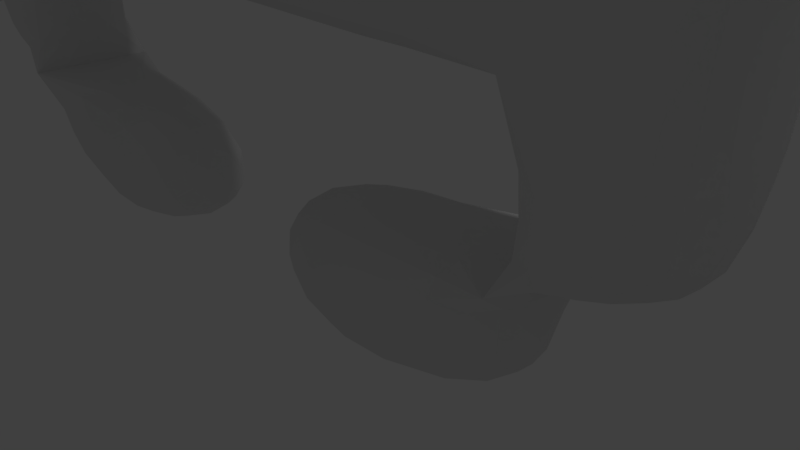 # Source: Standardgegner01v2.blend  (saved by Blender 2.78.0; exported with 4.5.12 LTS)
import bpy
from mathutils import Matrix  # noqa: F401  (used for matrix-valued properties, if any)

bpy.ops.wm.read_factory_settings(use_empty=True)
scene = bpy.context.scene
scene.name = 'Scene'

# ---- collections
col_collection_1 = bpy.data.collections.new('Collection 1'); scene.collection.children.link(col_collection_1)

# ---- materials (node trees are filled in below, after node groups)
mat_material = bpy.data.materials.new('Material')
mat_material.alpha_threshold = 0.0
mat_material.use_transparent_shadow = False
mat_material.roughness = 0.5
mat_material.line_color = (0.0, 0.0, 0.0, 1.0)

# ---- material node trees

# ---- world
world_world = bpy.data.worlds.new('World'); scene.world = world_world
world_world.color = (0.05088, 0.05088, 0.05088)
world_world.use_sun_shadow = False
world_world.sun_shadow_jitter_overblur = 0.0
world_world.cycles.sampling_method = 'MANUAL'

# ---- cameras
cam_camera = bpy.data.cameras.new('Camera')
cam_camera.clip_end = 100.0
cam_camera.lens = 35.0
cam_camera.sensor_width = 32.0
cam_camera.sensor_height = 18.0
cam_camera.ortho_scale = 7.314
cam_camera.dof.focus_distance = 0.0
cam_camera.dof.aperture_fstop = 128.0

# ---- lights
light_lamp = bpy.data.lights.new('Lamp', 'POINT')
light_lamp.transmission_factor = 0.0
light_lamp.cutoff_distance = 30.0
light_lamp.energy = 100.0
light_lamp.shadow_buffer_clip_start = 1.001
light_lamp.shadow_soft_size = 0.1
light_lamp.shadow_maximum_resolution = 0.006
light_lamp.use_absolute_resolution = True

# ---- meshes
me_cube = bpy.data.meshes.new('Cube')
me_cube.from_pydata([(-1.0, -1.0, -1.0), (-1.0, 1.0, -1.0), (-1.0, -1.0, 1.0), (-1.0, 1.0, 1.0), (3.0, 1.0, -1.0), (3.0, -1.0, -1.0), (3.0, 1.0, 1.0), (3.0, -1.0, 1.0), (3.0, -1.0, 3.0), (5.0, 1.0, 1.0), (5.0, -1.0, 1.0), (-3.0, -1.0, -1.0), (-3.0, 1.0, -1.0), (-3.0, -1.0, 1.0), (-3.0, 1.0, 1.0), (-7.0, -1.0, -1.0), (-7.0, 1.0, -1.0), (-7.0, -1.0, 1.0), (-7.0, 1.0, 1.0), (5.0, 1.0, 5.0), (5.0, -1.0, 5.0), (3.0, 1.0, 7.0), (3.0, -1.0, 7.0), (3.0, 1.0, 9.0), (3.0, -1.0, 9.0), (5.0, 1.0, 9.0), (-13.0, 1.0, 7.0), (-13.0, -1.0, 7.0), (-5.0, 1.0, 7.0), (-5.0, -1.0, 7.0), (-9.0, 1.0, 7.0), (-9.0, -1.0, 5.0), (-9.0, 1.0, 5.0), (-11.0, 1.0, 7.0), (-11.0, -1.0, 5.0), (-11.0, -1.0, 7.0), (-11.0, 1.0, 5.0), (-7.0, -1.0, 7.0), (-7.0, 1.0, 7.0), (-9.0, -1.0, 1.0), (-9.0, 1.0, 1.0), (-13.0, 1.0, 1.0), (-13.0, -1.0, 1.0), (-11.0, -1.0, 1.0), (-11.0, 1.0, 1.0), (9.0, 1.0, 7.0), (9.0, -1.0, 7.0), (7.0, -1.0, 5.0), (7.0, -1.0, 7.0), (7.0, 1.0, 7.0), (7.0, 1.0, 5.0), (9.0, 1.0, 1.0), (9.0, -1.0, 1.0), (7.0, -1.0, 1.0), (7.0, 1.0, 1.0), (-7.0, 1.0, 3.0), (-7.0, -1.0, 3.0), (5.0, -1.0, 9.0), (7.0, -1.0, 9.0), (7.0, 1.0, 9.0), (-11.0, -1.0, 9.0), (-9.0, -1.0, 9.0), (-9.0, 1.0, 9.0), (-11.0, 1.0, 9.0), (-9.0, 1.0, 11.0), (-9.0, -1.0, 11.0), (-7.0, -1.0, 11.0), (3.0, 1.0, 11.0), (3.0, -1.0, 11.0), (5.0, 1.0, 11.0), (5.0, -1.0, 11.0), (1.0, 1.0, 11.0), (1.0, -1.0, 11.0), (-5.0, 1.0, 9.0), (-5.0, 1.0, 11.0), (-5.0, -1.0, 11.0), (-7.0, 1.0, 9.0), (-7.0, -1.0, 9.0), (-7.0, 1.0, 11.0), (1.0, -1.0, 7.0), (1.0, 1.0, 7.0), (1.0, 1.0, 9.0), (1.0, -1.0, 9.0), (-5.0, -1.0, 9.0), (3.0, 1.0, 13.0), (3.0, -1.0, 13.0), (1.0, 1.0, 13.0), (1.0, -1.0, 13.0), (-5.0, 1.0, 13.0), (-5.0, -1.0, 13.0), (-7.0, 1.0, 13.0), (-7.0, -1.0, 13.0), (-7.0, 1.0, 15.0), (-7.0, -1.0, 15.0), (3.0, 1.0, 15.0), (3.0, -1.0, 15.0), (5.0, 1.0, 13.0), (5.0, -1.0, 13.0), (5.0, 1.0, 15.0), (5.0, -1.0, 15.0), (-9.0, 1.0, 13.0), (-9.0, -1.0, 13.0), (-9.0, 1.0, 15.0), (-9.0, -1.0, 15.0), (3.0, 1.0, 3.0), (1.0, 1.0, 3.0), (-7.0, 6.08e-06, 3.0), (-3.0, 1.0, 3.0), (1.0, 1.0, 5.0), (-2.0, -1.0, 3.0), (-2.0, -1.0, 7.0), (-3.0, -1.0, 5.0), (-6.0, -1.0, 5.0), (2.0, -1.0, 5.0), (-2.0, 1.0, 7.0), (-2.0, 1.0, 5.0), (-6.0, 1.0, 5.0), (-3.0, 4.113e-06, 3.0), (2.0, 4.768e-07, 3.0)], [], [(34, 44, 36), (19, 10, 9), (3, 4, 1), (80, 104, 105, 108), (6, 5, 4), (41, 27, 26), (6, 8, 104), (32, 39, 31), (61, 35, 37), (6, 10, 7), (1, 5, 0), (0, 3, 1), (14, 11, 12), (23, 67, 25), (5, 2, 0), (17, 16, 15), (22, 23, 21), (33, 27, 35), (29, 73, 28), (61, 64, 62), (32, 34, 36), (28, 37, 29), (18, 39, 40), (56, 18, 55, 106), (8, 109, 118), (44, 42, 41), (48, 45, 49), (19, 47, 20), (54, 52, 53), (52, 45, 46), (14, 17, 13), (6, 2, 7), (57, 59, 25), (49, 58, 48), (16, 14, 12), (62, 60, 61), (35, 63, 33), (78, 65, 66), (68, 69, 67), (25, 70, 57), (71, 75, 72), (24, 81, 23), (72, 86, 71), (83, 76, 73), (13, 15, 11), (66, 90, 78), (21, 79, 22), (15, 12, 11), (80, 82, 79), (67, 85, 68), (74, 89, 75), (62, 76, 30), (93, 101, 91), (95, 98, 94), (88, 91, 89), (96, 99, 97), (85, 96, 97), (94, 96, 84), (85, 99, 95), (101, 102, 100), (91, 100, 90), (90, 102, 92), (92, 103, 93), (84, 87, 85), (84, 95, 94), (92, 91, 90), (50, 53, 47), (24, 68, 72), (37, 76, 77), (34, 43, 44), (19, 20, 10), (3, 6, 4), (80, 21, 104), (6, 7, 5), (41, 42, 27), (6, 7, 8), (32, 40, 39), (47, 53, 52), (52, 46, 47), (48, 58, 57), (57, 24, 22), (79, 82, 83), (48, 57, 22), (79, 83, 29, 110), (48, 22, 20), (79, 110, 111), (47, 46, 48), (7, 10, 8), (20, 47, 48), (22, 8, 20), (8, 10, 20), (22, 79, 113, 8), (77, 66, 65), (8, 113, 109), (37, 77, 61), (61, 60, 35), (77, 65, 61), (56, 112, 29, 37), (39, 17, 56), (31, 39, 56), (56, 37, 31), (35, 27, 34), (31, 37, 35), (42, 43, 34), (34, 31, 35), (27, 42, 34), (6, 9, 10), (1, 4, 5), (0, 2, 3), (14, 13, 11), (49, 45, 50), (51, 54, 50), (19, 9, 104), (45, 51, 50), (9, 6, 104), (49, 50, 19), (25, 59, 49), (67, 69, 25), (86, 84, 67), (73, 74, 71), (71, 86, 67), (25, 49, 19), (71, 67, 23), (28, 73, 81), (32, 30, 38), (32, 38, 55), (18, 40, 55), (80, 108, 114), (55, 40, 32), (55, 38, 28, 116), (81, 80, 114, 28), (104, 21, 19), (105, 107, 115), (19, 21, 25), (81, 73, 71), (25, 21, 23), (23, 81, 71), (5, 7, 2), (17, 18, 16), (22, 24, 23), (33, 26, 27), (29, 83, 73), (61, 65, 64), (32, 31, 34), (28, 38, 37), (18, 17, 39), (56, 17, 18), (55, 107, 106), (104, 8, 118, 105), (44, 43, 42), (48, 46, 45), (19, 50, 47), (54, 51, 52), (52, 51, 45), (14, 18, 17), (6, 3, 2), (57, 58, 59), (49, 59, 58), (16, 18, 14), (62, 63, 60), (35, 60, 63), (78, 64, 65), (68, 70, 69), (25, 69, 70), (71, 74, 75), (24, 82, 81), (72, 87, 86), (83, 77, 76), (13, 17, 15), (66, 91, 90), (21, 80, 79), (15, 16, 12), (80, 81, 82), (67, 84, 85), (74, 88, 89), (36, 44, 41), (41, 26, 36), (33, 63, 62), (62, 64, 78), (78, 90, 88), (74, 73, 76), (78, 88, 74), (33, 62, 30), (36, 26, 33), (30, 32, 36), (76, 38, 30), (78, 74, 76), (36, 33, 30), (78, 76, 62), (93, 103, 101), (95, 99, 98), (88, 90, 91), (96, 98, 99), (85, 84, 96), (94, 98, 96), (85, 97, 99), (101, 103, 102), (91, 101, 100), (90, 100, 102), (92, 102, 103), (84, 86, 87), (84, 85, 95), (92, 93, 91), (50, 54, 53), (91, 66, 75), (83, 82, 72), (66, 77, 83), (75, 89, 91), (85, 87, 72), (75, 66, 83), (68, 85, 72), (72, 75, 83), (24, 57, 70), (72, 82, 24), (24, 70, 68), (37, 38, 76), (106, 117, 56), (106, 107, 117), (107, 105, 117), (115, 116, 28), (115, 107, 116), (107, 55, 116), (114, 115, 28), (114, 108, 115), (108, 105, 115), (109, 111, 56), (109, 113, 111), (113, 79, 111), (111, 112, 56), (111, 110, 112), (110, 29, 112), (118, 117, 105), (118, 109, 117), (109, 56, 117)])
_uv = me_cube.uv_layers.new(name='UVMap')
_uv.uv.foreach_set('vector', [0.3287, 0.4581, 0.264, 0.5875, 0.264, 0.4581, 0.5334, 0.9258, 0.9321, 0.2662, 0.8674, 0.2662, 0.8006, 0.6691, 0.7338, 0.2662, 0.8653, 0.6691, 0.4666, 0.8589, 0.5334, 0.1972, 0.5334, 0.1972, 0.5, 0.5281, 0.264, 0.5896, 0.3287, 0.6543, 0.264, 0.6543, 0.4666, 0.2619, 0.7317, 0.6023, 0.667, 0.6023, 0.9343, 0.333, 0.9989, 0.2683, 0.9343, 0.2683, 0.2662, 0.3266, 0.3309, 0.456, 0.3309, 0.3266, 0.8674, 0.8696, 0.333, 0.001062, 0.1326, 0.456, 0.9343, 0.06787, 0.9989, 0.1326, 0.9989, 0.06787, 0.8674, 0.6691, 0.1972, 0.7253, 0.9321, 0.6691, 0.9321, 0.1347, 0.8674, 0.1994, 0.9321, 0.1994, 0.8674, 0.5334, 0.9321, 0.4687, 0.9321, 0.5334, 0.001062, 0.6521, 0.8653, 0.8696, 0.8653, 0.736, 0.6649, 0.4019, 0.3955, 0.9236, 0.3955, 0.9883, 0.7338, 0.001062, 0.7985, 0.06575, 0.7985, 0.001062, 0.7317, 0.1326, 0.667, 0.06787, 0.667, 0.1326, 0.7317, 0.2662, 0.667, 0.2015, 0.7317, 0.2015, 0.7985, 0.3998, 0.7338, 0.3351, 0.7338, 0.3998, 0.5981, 0.06575, 0.5334, 0.001062, 0.5334, 0.06575, 0.6002, 0.1994, 0.6649, 0.1347, 0.6002, 0.1347, 0.8653, 0.333, 0.8006, 0.2683, 0.8653, 0.2683, 0.1326, 0.6564, 0.1972, 0.5917, 0.1326, 0.5917, 0.5313, 0.3287, 0.4666, 0.3934, 0.4666, 0.3287, 0.4989, 0.3287, 0.5313, 0.3287, 0.5313, 0.3287, 0.4989, 0.3287, 0.6002, 0.6002, 0.6649, 0.5355, 0.6002, 0.5355, 0.9321, 0.06787, 0.8674, 0.1326, 0.8674, 0.06787, 0.264, 0.9236, 0.3287, 0.9883, 0.3287, 0.9236, 0.8674, 0.5355, 0.9321, 0.6002, 0.9321, 0.5355, 0.5313, 0.5249, 0.667, 0.8696, 0.7317, 0.8696, 0.9343, 0.6002, 0.9989, 0.4687, 0.9989, 0.6002, 0.667, 0.3998, 0.8653, 0.4019, 0.7317, 0.3998, 0.4623, 0.8568, 0.3977, 0.9215, 0.3977, 0.8568, 0.8674, 0.333, 0.9321, 0.2683, 0.9321, 0.333, 0.6649, 0.8674, 0.7338, 0.4687, 0.7338, 0.5334, 0.7985, 0.4666, 0.7338, 0.4019, 0.7985, 0.4019, 0.7317, 0.8674, 0.667, 0.8028, 0.667, 0.8674, 0.3955, 0.8547, 0.3309, 0.79, 0.3955, 0.79, 0.6649, 0.8696, 0.6002, 0.9343, 0.6002, 0.8696, 0.7338, 0.9343, 0.7985, 0.8696, 0.7985, 0.9343, 0.1326, 0.9904, 0.6649, 0.3351, 0.1972, 0.9904, 0.06575, 0.9862, 0.001062, 0.9215, 0.001062, 0.9862, 0.06575, 0.7858, 0.001062, 0.7211, 0.001062, 0.7858, 0.5313, 0.8568, 0.4666, 0.7921, 0.4666, 0.8568, 0.3977, 0.79, 0.3287, 0.7879, 0.3977, 0.8547, 0.5981, 0.8568, 0.5334, 0.7921, 0.5334, 0.8568, 0.1326, 0.9236, 0.1972, 0.8589, 0.1972, 0.9236, 0.9321, 0.8028, 0.8006, 0.8674, 0.8653, 0.8674, 0.8006, 0.06575, 0.8653, 0.001062, 0.8653, 0.06575, 0.7338, 0.1994, 0.7985, 0.1347, 0.7985, 0.1994, 0.8006, 0.2662, 0.8653, 0.2015, 0.8653, 0.2662, 0.3977, 0.2619, 0.333, 0.2619, 0.5334, 0.5917, 0.7338, 0.8028, 0.7985, 0.8674, 0.7338, 0.8674, 0.8653, 0.3351, 0.8006, 0.3998, 0.8006, 0.3351, 0.1326, 0.8568, 0.1972, 0.7921, 0.1972, 0.8568, 0.7338, 0.1326, 0.7985, 0.06787, 0.7985, 0.1326, 0.3955, 0.7232, 0.3309, 0.7879, 0.3955, 0.7879, 0.5313, 0.9258, 0.4666, 0.9904, 0.5313, 0.9904, 0.6649, 0.2662, 0.6002, 0.2015, 0.6649, 0.2015, 0.1972, 0.7232, 0.1326, 0.6585, 0.1326, 0.7232, 0.3287, 0.7211, 0.264, 0.6564, 0.264, 0.7211, 0.3309, 0.7211, 0.3955, 0.6564, 0.3309, 0.6564, 0.9343, 0.06575, 0.9989, 0.001062, 0.9989, 0.06575, 0.3977, 0.9883, 0.4623, 0.9236, 0.4623, 0.9883, 0.667, 0.1994, 0.7317, 0.1347, 0.667, 0.1347, 0.667, 0.4687, 0.7317, 0.5334, 0.667, 0.5334, 0.5334, 0.264, 0.5981, 0.3934, 0.5981, 0.264, 0.1972, 0.5228, 0.9343, 0.2662, 0.5334, 0.7253, 0.264, 0.456, 0.1994, 0.3913, 0.264, 0.3913, 0.3287, 0.4581, 0.3287, 0.5875, 0.264, 0.5875, 0.5334, 0.9258, 0.5981, 0.9258, 0.9321, 0.2662, 0.8006, 0.6691, 0.7338, 0.2015, 0.7338, 0.2662, 0.4666, 0.8589, 0.4666, 0.9236, 0.5334, 0.1972, 0.264, 0.5896, 0.3287, 0.5896, 0.3287, 0.6543, 0.4666, 0.2619, 0.5313, 0.2619, 0.7317, 0.6023, 0.9343, 0.333, 0.9989, 0.333, 0.9989, 0.2683, 0.2662, 0.3266, 0.2662, 0.456, 0.3309, 0.456, 0.3977, 0.3934, 0.3977, 0.5228, 0.333, 0.5228, 0.333, 0.5228, 0.6002, 0.6691, 0.3977, 0.3934, 0.001062, 0.456, 0.001062, 0.3913, 0.5334, 0.6585, 0.5334, 0.6585, 0.5981, 0.6585, 0.4666, 0.5917, 0.9343, 0.4666, 0.9343, 0.4019, 0.06575, 0.8547, 0.001062, 0.456, 0.5334, 0.6585, 0.4666, 0.5917, 0.9343, 0.4666, 0.06575, 0.8547, 0.667, 0.5355, 0.8006, 0.5011, 0.001062, 0.456, 0.4666, 0.5917, 0.06575, 0.5207, 0.9343, 0.4666, 0.8006, 0.5011, 0.667, 0.2985, 0.3977, 0.3934, 0.6002, 0.6691, 0.001062, 0.456, 0.1304, 0.3245, 0.1304, 0.3892, 0.06575, 0.3245, 0.06575, 0.5207, 0.3977, 0.3934, 0.001062, 0.456, 0.4666, 0.5917, 0.06575, 0.3245, 0.06575, 0.5207, 0.06575, 0.3245, 0.1304, 0.3892, 0.06575, 0.5207, 0.4666, 0.5917, 0.9343, 0.4666, 0.5, 0.3955, 0.06575, 0.3245, 0.1326, 0.3913, 0.1326, 0.3266, 0.1972, 0.3266, 0.06575, 0.3245, 0.5, 0.3955, 0.2328, 0.2275, 0.1326, 0.456, 0.1326, 0.3913, 0.8674, 0.8696, 0.8674, 0.8696, 0.9321, 0.8696, 0.333, 0.001062, 0.1326, 0.3913, 0.1972, 0.3266, 0.8674, 0.8696, 0.3998, 0.1304, 0.5334, 0.333, 0.667, 0.5355, 0.1326, 0.456, 0.4645, 0.1951, 0.3998, 0.1951, 0.3998, 0.1304, 0.4645, 0.06575, 0.4645, 0.1951, 0.3998, 0.1304, 0.3998, 0.1304, 0.1326, 0.456, 0.4645, 0.06575, 0.333, 0.001062, 0.3977, 0.001062, 0.7317, 0.333, 0.4645, 0.06575, 0.1326, 0.456, 0.333, 0.001062, 0.3977, 0.1951, 0.333, 0.1951, 0.7317, 0.333, 0.7317, 0.333, 0.4645, 0.06575, 0.333, 0.001062, 0.3977, 0.001062, 0.3977, 0.1951, 0.7317, 0.333, 0.9343, 0.06787, 0.9343, 0.1326, 0.9989, 0.1326, 0.8674, 0.6691, 0.1972, 0.79, 0.1972, 0.7253, 0.9321, 0.1347, 0.8674, 0.1347, 0.8674, 0.1994, 0.8674, 0.5334, 0.8674, 0.4687, 0.9321, 0.4687, 0.4645, 0.1972, 0.3998, 0.1972, 0.1326, 0.5896, 0.3998, 0.3913, 0.4645, 0.3913, 0.1326, 0.5896, 0.9343, 0.1347, 0.264, 0.9215, 0.9989, 0.1994, 0.3998, 0.1972, 0.3998, 0.3913, 0.1326, 0.5896, 0.264, 0.9215, 0.3287, 0.9215, 0.9989, 0.1994, 0.4645, 0.1972, 0.1326, 0.5896, 0.9343, 0.1347, 0.8653, 0.736, 0.8006, 0.736, 0.4645, 0.1972, 0.8653, 0.8696, 0.8006, 0.8696, 0.8653, 0.736, 0.06575, 0.5228, 0.001062, 0.5228, 0.8653, 0.8696, 0.6649, 0.333, 0.6649, 0.2683, 0.06575, 0.5875, 0.06575, 0.5875, 0.06575, 0.5228, 0.8653, 0.8696, 0.8653, 0.736, 0.4645, 0.1972, 0.9343, 0.1347, 0.06575, 0.5875, 0.8653, 0.8696, 0.001062, 0.6521, 0.5313, 0.06575, 0.6649, 0.333, 0.333, 0.5249, 0.3977, 0.3913, 0.3977, 0.3266, 0.7317, 0.6691, 0.3977, 0.3913, 0.7317, 0.6691, 0.5334, 0.1972, 0.5334, 0.2619, 0.5981, 0.2619, 0.5334, 0.1972, 0.333, 0.5896, 0.4332, 0.3934, 0.4321, 0.3277, 0.5334, 0.1972, 0.5981, 0.2619, 0.3977, 0.3913, 0.5334, 0.1972, 0.7317, 0.6691, 0.5313, 0.06575, 0.5323, 0.1315, 0.333, 0.5249, 0.333, 0.5896, 0.4321, 0.3277, 0.5313, 0.06575, 0.9989, 0.1994, 0.9321, 0.3998, 0.9343, 0.1347, 0.5334, 0.1972, 0.5334, 0.1972, 0.5323, 0.1315, 0.9343, 0.1347, 0.9321, 0.3998, 0.8653, 0.736, 0.333, 0.5249, 0.6649, 0.333, 0.06575, 0.5875, 0.8653, 0.736, 0.9321, 0.3998, 0.001062, 0.6521, 0.001062, 0.6521, 0.333, 0.5249, 0.06575, 0.5875, 0.6649, 0.4019, 0.6649, 0.4666, 0.3955, 0.9236, 0.7338, 0.001062, 0.7338, 0.06575, 0.7985, 0.06575, 0.7317, 0.1326, 0.7317, 0.06787, 0.667, 0.06787, 0.7317, 0.2662, 0.667, 0.2662, 0.667, 0.2015, 0.7985, 0.3998, 0.7985, 0.3351, 0.7338, 0.3351, 0.5981, 0.06575, 0.5981, 0.001062, 0.5334, 0.001062, 0.6002, 0.1994, 0.6649, 0.1994, 0.6649, 0.1347, 0.8653, 0.333, 0.8006, 0.333, 0.8006, 0.2683, 0.1326, 0.6564, 0.1972, 0.6564, 0.1972, 0.5917, 0.5313, 0.3287, 0.5313, 0.3934, 0.4666, 0.3934, 0.4666, 0.3287, 0.4666, 0.3287, 0.4989, 0.3287, 0.4666, 0.3287, 0.5313, 0.3287, 0.4989, 0.3287, 0.4666, 0.3287, 0.6002, 0.6002, 0.6649, 0.6002, 0.6649, 0.5355, 0.9321, 0.06787, 0.9321, 0.1326, 0.8674, 0.1326, 0.264, 0.9236, 0.264, 0.9883, 0.3287, 0.9883, 0.8674, 0.5355, 0.8674, 0.6002, 0.9321, 0.6002, 0.5313, 0.5249, 0.4666, 0.5249, 0.667, 0.8696, 0.9343, 0.6002, 0.9343, 0.4687, 0.9989, 0.4687, 0.667, 0.3998, 0.8006, 0.4019, 0.8653, 0.4019, 0.4623, 0.8568, 0.4623, 0.9215, 0.3977, 0.9215, 0.8674, 0.333, 0.8674, 0.2683, 0.9321, 0.2683, 0.6649, 0.8674, 0.6649, 0.8028, 0.7338, 0.4687, 0.7985, 0.4666, 0.7338, 0.4666, 0.7338, 0.4019, 0.7317, 0.8674, 0.7317, 0.8028, 0.667, 0.8028, 0.3955, 0.8547, 0.3309, 0.8547, 0.3309, 0.79, 0.6649, 0.8696, 0.6649, 0.9343, 0.6002, 0.9343, 0.7338, 0.9343, 0.7338, 0.8696, 0.7985, 0.8696, 0.1326, 0.9904, 0.6002, 0.3351, 0.6649, 0.3351, 0.06575, 0.9862, 0.06575, 0.9215, 0.001062, 0.9215, 0.06575, 0.7858, 0.06575, 0.7211, 0.001062, 0.7211, 0.5313, 0.8568, 0.5313, 0.7921, 0.4666, 0.7921, 0.3977, 0.79, 0.3287, 0.7232, 0.3287, 0.7879, 0.5981, 0.8568, 0.5981, 0.7921, 0.5334, 0.7921, 0.1326, 0.9236, 0.1326, 0.8589, 0.1972, 0.8589, 0.9321, 0.8028, 0.8674, 0.8028, 0.8006, 0.8674, 0.8006, 0.06575, 0.8006, 0.001062, 0.8653, 0.001062, 0.7338, 0.1994, 0.7338, 0.1347, 0.7985, 0.1347, 0.8006, 0.2662, 0.8006, 0.2015, 0.8653, 0.2015, 0.3998, 0.5249, 0.3998, 0.6543, 0.4645, 0.6543, 0.4645, 0.6543, 0.8653, 0.5355, 0.3998, 0.5249, 0.5981, 0.5917, 0.5981, 0.527, 0.3977, 0.2619, 0.3977, 0.2619, 0.3977, 0.1972, 0.5981, 0.4602, 0.5981, 0.4602, 0.5981, 0.3955, 0.5334, 0.3955, 0.5334, 0.4602, 0.5334, 0.5249, 0.333, 0.2619, 0.5981, 0.4602, 0.5334, 0.3955, 0.5334, 0.4602, 0.5981, 0.5917, 0.3977, 0.2619, 0.5334, 0.5917, 0.3998, 0.5249, 0.8653, 0.5355, 0.5981, 0.5917, 0.5334, 0.5917, 0.5334, 0.6564, 0.3998, 0.5249, 0.333, 0.2619, 0.333, 0.3266, 0.5334, 0.5917, 0.5981, 0.4602, 0.5334, 0.4602, 0.333, 0.2619, 0.3998, 0.5249, 0.5981, 0.5917, 0.5334, 0.5917, 0.5981, 0.4602, 0.333, 0.2619, 0.3977, 0.2619, 0.7338, 0.8028, 0.7985, 0.8028, 0.7985, 0.8674, 0.8653, 0.3351, 0.8653, 0.3998, 0.8006, 0.3998, 0.1326, 0.8568, 0.1326, 0.7921, 0.1972, 0.7921, 0.7338, 0.1326, 0.7338, 0.06787, 0.7985, 0.06787, 0.3955, 0.7232, 0.3309, 0.7232, 0.3309, 0.7879, 0.5313, 0.9258, 0.4666, 0.9258, 0.4666, 0.9904, 0.6649, 0.2662, 0.6002, 0.2662, 0.6002, 0.2015, 0.1972, 0.7232, 0.1972, 0.6585, 0.1326, 0.6585, 0.3287, 0.7211, 0.3287, 0.6564, 0.264, 0.6564, 0.3309, 0.7211, 0.3955, 0.7211, 0.3955, 0.6564, 0.9343, 0.06575, 0.9343, 0.001062, 0.9989, 0.001062, 0.3977, 0.9883, 0.3977, 0.9236, 0.4623, 0.9236, 0.667, 0.1994, 0.7317, 0.1994, 0.7317, 0.1347, 0.667, 0.4687, 0.7317, 0.4687, 0.7317, 0.5334, 0.5334, 0.264, 0.5334, 0.3934, 0.5981, 0.3934, 0.9321, 0.4019, 0.7317, 0.736, 0.8674, 0.4666, 0.9321, 0.06575, 0.2619, 0.5228, 0.5334, 0.7253, 0.7317, 0.736, 0.7317, 0.8006, 0.9321, 0.06575, 0.8674, 0.4666, 0.8674, 0.4019, 0.9321, 0.4019, 0.9343, 0.2015, 0.9989, 0.2015, 0.5334, 0.7253, 0.8674, 0.4666, 0.7317, 0.736, 0.9321, 0.06575, 0.9343, 0.2662, 0.9343, 0.2015, 0.5334, 0.7253, 0.5334, 0.7253, 0.8674, 0.4666, 0.9321, 0.06575, 0.1972, 0.5228, 0.1326, 0.5228, 0.1326, 0.4581, 0.5334, 0.7253, 0.2619, 0.5228, 0.1972, 0.5228, 0.1972, 0.5228, 0.1326, 0.4581, 0.9343, 0.2662, 0.264, 0.456, 0.1994, 0.456, 0.1994, 0.3913, 0.4989, 0.3287, 0.4989, 0.3287, 0.5313, 0.3287, 0.4989, 0.3287, 0.4666, 0.3287, 0.4989, 0.3287, 0.4666, 0.3287, 0.4666, 0.3287, 0.4989, 0.3287, 0.5323, 0.1315, 0.5323, 0.1315, 0.5313, 0.06575, 0.5323, 0.1315, 0.5334, 0.1972, 0.5323, 0.1315, 0.5334, 0.1972, 0.5334, 0.1972, 0.5323, 0.1315, 0.4321, 0.3277, 0.5323, 0.1315, 0.5313, 0.06575, 0.4321, 0.3277, 0.4332, 0.3934, 0.5323, 0.1315, 0.4332, 0.3934, 0.5334, 0.1972, 0.5323, 0.1315, 0.2328, 0.2275, 0.667, 0.2985, 0.3998, 0.1304, 0.2328, 0.2275, 0.5, 0.3955, 0.667, 0.2985, 0.5, 0.3955, 0.9343, 0.4666, 0.667, 0.2985, 0.667, 0.2985, 0.5334, 0.333, 0.3998, 0.1304, 0.667, 0.2985, 0.8006, 0.5011, 0.5334, 0.333, 0.8006, 0.5011, 0.667, 0.5355, 0.5334, 0.333, 0.4989, 0.3287, 0.4989, 0.3287, 0.4666, 0.3287, 0.4989, 0.3287, 0.5313, 0.3287, 0.4989, 0.3287, 0.5313, 0.3287, 0.5313, 0.3287, 0.4989, 0.3287])
me_cube.materials.append(mat_material)
me_cube.use_remesh_preserve_volume = False
me_cube.use_remesh_preserve_attributes = False
me_cube.use_mirror_vertex_groups = False
me_cube.update()

# ---- objects
ob_cube = bpy.data.objects.new('Cube', me_cube)
ob_lamp = bpy.data.objects.new('Lamp', light_lamp)
ob_camera = bpy.data.objects.new('Camera', cam_camera)

# ---- transforms, parenting, visibility, modifiers, constraints
ob_cube.location = (-0.09937, -0.1326, 0.07495)
ob_cube.lock_rotations_4d = False
ob_cube.empty_display_type = 'ARROWS'
ob_cube.lineart.crease_threshold = 0.0
_m = ob_cube.modifiers.new('Subsurf', 'SUBSURF')
_m.uv_smooth = 'PRESERVE_CORNERS'
_m.quality = 2
_m.show_only_control_edges = False
ob_lamp.location = (4.076, 1.005, 5.904)
ob_lamp.rotation_euler = (0.6503, 0.05522, 1.866)
ob_lamp.lock_rotations_4d = False
ob_lamp.empty_display_type = 'ARROWS'
ob_lamp.color = (0.0, 0.0, 0.0, 0.0)
ob_lamp.lineart.crease_threshold = 0.0
ob_camera.location = (7.481, -6.508, 5.344)
ob_camera.rotation_euler = (1.109, 0.0, 0.8149)
ob_camera.lock_rotations_4d = False
ob_camera.empty_display_type = 'ARROWS'
ob_camera.color = (0.0, 0.0, 0.0, 0.0)
ob_camera.display_type = 'WIRE'
ob_camera.lineart.crease_threshold = 0.0

# ---- collection membership
col_collection_1.objects.link(ob_cube)
col_collection_1.objects.link(ob_lamp)
col_collection_1.objects.link(ob_camera)

# ---- scene / render settings (as saved in the file)
scene.camera = ob_camera
scene.frame_start = 1; scene.frame_end = 250; scene.frame_set(1)
scene.render.engine = 'BLENDER_EEVEE_NEXT'
scene.render.resolution_percentage = 50
scene.render.dither_intensity = 0.0
scene.cycles.use_denoising = False
scene.cycles.samples = 128
scene.cycles.sampling_pattern = 'TABULATED_SOBOL'
scene.cycles.light_sampling_threshold = 0.0
scene.cycles.use_adaptive_sampling = False
scene.cycles.use_light_tree = False
scene.cycles.blur_glossy = 0.0
scene.cycles.sample_clamp_indirect = 0.0
scene.view_settings.view_transform = 'Standard'
bpy.context.view_layer.update()

